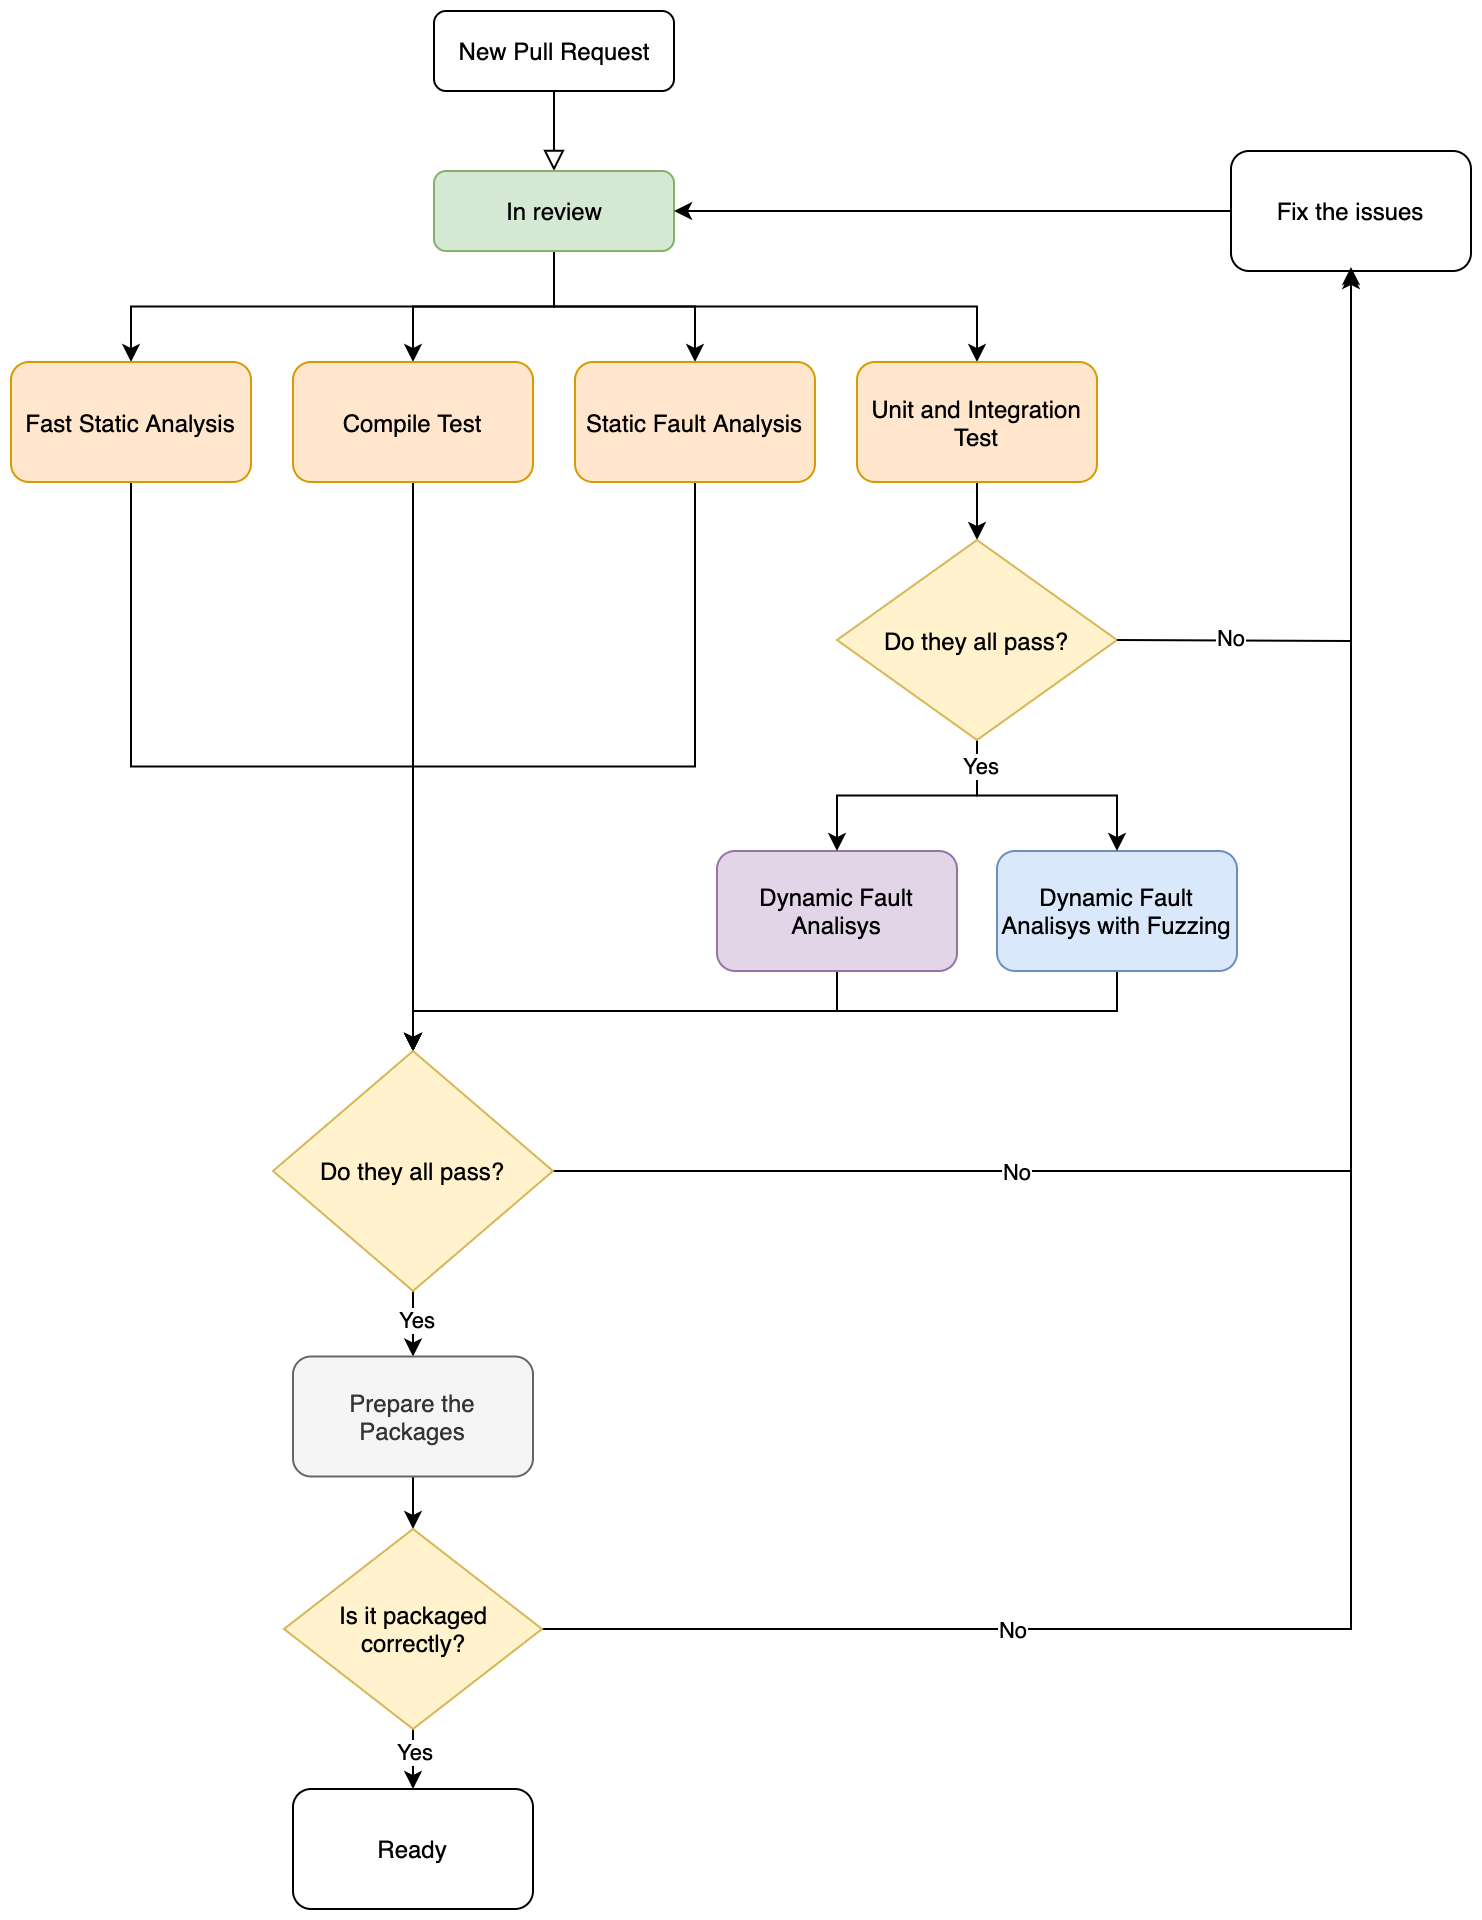

The diagram above was exported from draw.io. Its source (the exported page's mxGraphModel, read from the mxfile embedded in the PNG):
<mxGraphModel dx="1933" dy="972" grid="1" gridSize="10" guides="1" tooltips="1" connect="1" arrows="1" fold="1" page="1" pageScale="1" pageWidth="827" pageHeight="1169" math="0" shadow="0">
  <root>
    <mxCell id="0" />
    <mxCell id="1" parent="0" />
    <mxCell id="2" value="" style="rounded=0;html=1;jettySize=auto;orthogonalLoop=1;fontSize=11;endArrow=block;endFill=0;endSize=8;strokeWidth=1;shadow=0;labelBackgroundColor=none;edgeStyle=orthogonalEdgeStyle;entryX=0.5;entryY=0;entryDx=0;entryDy=0;" edge="1" source="3" target="8" parent="1">
      <mxGeometry relative="1" as="geometry" />
    </mxCell>
    <mxCell id="3" value="New Pull Request" style="rounded=1;whiteSpace=wrap;html=1;fontSize=12;glass=0;strokeWidth=1;shadow=0;" vertex="1" parent="1">
      <mxGeometry x="-538.5" y="51" width="120" height="40" as="geometry" />
    </mxCell>
    <mxCell id="4" style="edgeStyle=orthogonalEdgeStyle;rounded=0;orthogonalLoop=1;jettySize=auto;html=1;exitX=0.5;exitY=1;exitDx=0;exitDy=0;entryX=0.5;entryY=0;entryDx=0;entryDy=0;" edge="1" source="8" target="10" parent="1">
      <mxGeometry relative="1" as="geometry" />
    </mxCell>
    <mxCell id="5" style="edgeStyle=orthogonalEdgeStyle;rounded=0;orthogonalLoop=1;jettySize=auto;html=1;exitX=0.5;exitY=1;exitDx=0;exitDy=0;" edge="1" source="8" target="16" parent="1">
      <mxGeometry relative="1" as="geometry" />
    </mxCell>
    <mxCell id="6" style="edgeStyle=orthogonalEdgeStyle;rounded=0;orthogonalLoop=1;jettySize=auto;html=1;exitX=0.5;exitY=1;exitDx=0;exitDy=0;" edge="1" source="8" target="12" parent="1">
      <mxGeometry relative="1" as="geometry" />
    </mxCell>
    <mxCell id="7" style="edgeStyle=orthogonalEdgeStyle;rounded=0;orthogonalLoop=1;jettySize=auto;html=1;exitX=0.5;exitY=1;exitDx=0;exitDy=0;" edge="1" source="8" target="14" parent="1">
      <mxGeometry relative="1" as="geometry" />
    </mxCell>
    <mxCell id="8" value="In review" style="rounded=1;whiteSpace=wrap;html=1;fontSize=12;glass=0;strokeWidth=1;shadow=0;fillColor=#d5e8d4;strokeColor=#82b366;" vertex="1" parent="1">
      <mxGeometry x="-538.5" y="131" width="120" height="40" as="geometry" />
    </mxCell>
    <mxCell id="9" style="edgeStyle=orthogonalEdgeStyle;rounded=0;orthogonalLoop=1;jettySize=auto;html=1;exitX=0.5;exitY=1;exitDx=0;exitDy=0;entryX=0.5;entryY=0;entryDx=0;entryDy=0;" edge="1" source="10" target="25" parent="1">
      <mxGeometry relative="1" as="geometry" />
    </mxCell>
    <mxCell id="10" value="Fast Static Analysis" style="rounded=1;whiteSpace=wrap;html=1;fillColor=#ffe6cc;strokeColor=#d79b00;" vertex="1" parent="1">
      <mxGeometry x="-750" y="226.5" width="120" height="60" as="geometry" />
    </mxCell>
    <mxCell id="11" style="edgeStyle=orthogonalEdgeStyle;rounded=0;orthogonalLoop=1;jettySize=auto;html=1;exitX=0.5;exitY=1;exitDx=0;exitDy=0;entryX=0.5;entryY=0;entryDx=0;entryDy=0;" edge="1" source="12" target="25" parent="1">
      <mxGeometry relative="1" as="geometry">
        <mxPoint x="-548.5" y="461" as="targetPoint" />
      </mxGeometry>
    </mxCell>
    <mxCell id="12" value="Compile Test" style="rounded=1;whiteSpace=wrap;html=1;fillColor=#ffe6cc;strokeColor=#d79b00;" vertex="1" parent="1">
      <mxGeometry x="-609" y="226.5" width="120" height="60" as="geometry" />
    </mxCell>
    <mxCell id="13" style="edgeStyle=orthogonalEdgeStyle;rounded=0;orthogonalLoop=1;jettySize=auto;html=1;exitX=0.5;exitY=1;exitDx=0;exitDy=0;entryX=0.5;entryY=0;entryDx=0;entryDy=0;" edge="1" source="14" target="25" parent="1">
      <mxGeometry relative="1" as="geometry">
        <mxPoint x="-548.5" y="461" as="targetPoint" />
      </mxGeometry>
    </mxCell>
    <mxCell id="14" value="Static Fault Analysis" style="rounded=1;whiteSpace=wrap;html=1;fillColor=#ffe6cc;strokeColor=#d79b00;" vertex="1" parent="1">
      <mxGeometry x="-468" y="226.5" width="120" height="60" as="geometry" />
    </mxCell>
    <mxCell id="15" style="edgeStyle=orthogonalEdgeStyle;rounded=0;orthogonalLoop=1;jettySize=auto;html=1;exitX=0.5;exitY=1;exitDx=0;exitDy=0;" edge="1" source="16" target="29" parent="1">
      <mxGeometry relative="1" as="geometry" />
    </mxCell>
    <mxCell id="16" value="Unit and Integration&lt;br&gt;Test" style="rounded=1;whiteSpace=wrap;html=1;fillColor=#ffe6cc;strokeColor=#d79b00;" vertex="1" parent="1">
      <mxGeometry x="-327" y="226.5" width="120" height="60" as="geometry" />
    </mxCell>
    <mxCell id="17" style="edgeStyle=orthogonalEdgeStyle;rounded=0;orthogonalLoop=1;jettySize=auto;html=1;exitX=0.5;exitY=1;exitDx=0;exitDy=0;entryX=0.5;entryY=0;entryDx=0;entryDy=0;" edge="1" source="18" target="25" parent="1">
      <mxGeometry relative="1" as="geometry" />
    </mxCell>
    <mxCell id="18" value="Dynamic Fault Analisys" style="rounded=1;whiteSpace=wrap;html=1;fillColor=#e1d5e7;strokeColor=#9673a6;" vertex="1" parent="1">
      <mxGeometry x="-397" y="471" width="120" height="60" as="geometry" />
    </mxCell>
    <mxCell id="19" style="edgeStyle=orthogonalEdgeStyle;rounded=0;orthogonalLoop=1;jettySize=auto;html=1;exitX=0.5;exitY=1;exitDx=0;exitDy=0;entryX=0.5;entryY=0;entryDx=0;entryDy=0;" edge="1" source="20" target="25" parent="1">
      <mxGeometry relative="1" as="geometry" />
    </mxCell>
    <mxCell id="20" value="Dynamic Fault Analisys with Fuzzing" style="rounded=1;whiteSpace=wrap;html=1;fillColor=#dae8fc;strokeColor=#6c8ebf;" vertex="1" parent="1">
      <mxGeometry x="-257" y="471" width="120" height="60" as="geometry" />
    </mxCell>
    <mxCell id="21" style="edgeStyle=orthogonalEdgeStyle;rounded=0;orthogonalLoop=1;jettySize=auto;html=1;exitX=1;exitY=0.5;exitDx=0;exitDy=0;entryX=0.5;entryY=1;entryDx=0;entryDy=0;" edge="1" source="25" target="31" parent="1">
      <mxGeometry relative="1" as="geometry" />
    </mxCell>
    <mxCell id="22" value="No" style="edgeLabel;html=1;align=center;verticalAlign=middle;resizable=0;points=[];" vertex="1" connectable="0" parent="21">
      <mxGeometry x="-0.4565" y="3" relative="1" as="geometry">
        <mxPoint y="3" as="offset" />
      </mxGeometry>
    </mxCell>
    <mxCell id="23" style="edgeStyle=orthogonalEdgeStyle;rounded=0;orthogonalLoop=1;jettySize=auto;html=1;exitX=0.5;exitY=1;exitDx=0;exitDy=0;entryX=0.5;entryY=0;entryDx=0;entryDy=0;" edge="1" source="25" target="33" parent="1">
      <mxGeometry relative="1" as="geometry">
        <mxPoint x="-549" y="731" as="targetPoint" />
      </mxGeometry>
    </mxCell>
    <mxCell id="24" value="Yes" style="edgeLabel;html=1;align=center;verticalAlign=middle;resizable=0;points=[];" vertex="1" connectable="0" parent="23">
      <mxGeometry x="-0.12" y="1" relative="1" as="geometry">
        <mxPoint as="offset" />
      </mxGeometry>
    </mxCell>
    <mxCell id="25" value="Do they all pass?" style="rhombus;whiteSpace=wrap;html=1;fillColor=#fff2cc;strokeColor=#d6b656;" vertex="1" parent="1">
      <mxGeometry x="-619" y="571" width="140" height="120" as="geometry" />
    </mxCell>
    <mxCell id="26" style="edgeStyle=orthogonalEdgeStyle;rounded=0;orthogonalLoop=1;jettySize=auto;html=1;exitX=0.5;exitY=1;exitDx=0;exitDy=0;" edge="1" source="29" target="18" parent="1">
      <mxGeometry relative="1" as="geometry" />
    </mxCell>
    <mxCell id="27" style="edgeStyle=orthogonalEdgeStyle;rounded=0;orthogonalLoop=1;jettySize=auto;html=1;exitX=0.5;exitY=1;exitDx=0;exitDy=0;entryX=0.5;entryY=0;entryDx=0;entryDy=0;" edge="1" source="29" target="20" parent="1">
      <mxGeometry relative="1" as="geometry" />
    </mxCell>
    <mxCell id="28" value="Yes" style="edgeLabel;html=1;align=center;verticalAlign=middle;resizable=0;points=[];" vertex="1" connectable="0" parent="27">
      <mxGeometry x="-0.8008" y="1" relative="1" as="geometry">
        <mxPoint y="1" as="offset" />
      </mxGeometry>
    </mxCell>
    <mxCell id="29" value="Do they all pass?" style="rhombus;whiteSpace=wrap;html=1;fillColor=#fff2cc;strokeColor=#d6b656;" vertex="1" parent="1">
      <mxGeometry x="-337" y="315.5" width="140" height="100" as="geometry" />
    </mxCell>
    <mxCell id="30" style="edgeStyle=orthogonalEdgeStyle;rounded=0;orthogonalLoop=1;jettySize=auto;html=1;exitX=0;exitY=0.5;exitDx=0;exitDy=0;entryX=1;entryY=0.5;entryDx=0;entryDy=0;" edge="1" source="31" target="8" parent="1">
      <mxGeometry relative="1" as="geometry" />
    </mxCell>
    <mxCell id="31" value="Fix the issues" style="rounded=1;whiteSpace=wrap;html=1;" vertex="1" parent="1">
      <mxGeometry x="-140" y="121" width="120" height="60" as="geometry" />
    </mxCell>
    <mxCell id="32" style="edgeStyle=orthogonalEdgeStyle;rounded=0;orthogonalLoop=1;jettySize=auto;html=1;exitX=0.5;exitY=1;exitDx=0;exitDy=0;entryX=0.5;entryY=0;entryDx=0;entryDy=0;" edge="1" source="33" target="38" parent="1">
      <mxGeometry relative="1" as="geometry" />
    </mxCell>
    <mxCell id="33" value="Prepare the Packages" style="rounded=1;whiteSpace=wrap;html=1;fillColor=#f5f5f5;strokeColor=#666666;fontColor=#333333;" vertex="1" parent="1">
      <mxGeometry x="-609" y="723.75" width="120" height="60" as="geometry" />
    </mxCell>
    <mxCell id="34" style="edgeStyle=orthogonalEdgeStyle;rounded=0;orthogonalLoop=1;jettySize=auto;html=1;exitX=1;exitY=0.5;exitDx=0;exitDy=0;" edge="1" source="38" parent="1">
      <mxGeometry relative="1" as="geometry">
        <mxPoint x="-80" y="179" as="targetPoint" />
      </mxGeometry>
    </mxCell>
    <mxCell id="35" value="No" style="edgeLabel;html=1;align=center;verticalAlign=middle;resizable=0;points=[];" vertex="1" connectable="0" parent="34">
      <mxGeometry x="-0.624" y="-1" relative="1" as="geometry">
        <mxPoint x="30.5" y="-1" as="offset" />
      </mxGeometry>
    </mxCell>
    <mxCell id="36" style="edgeStyle=orthogonalEdgeStyle;rounded=0;orthogonalLoop=1;jettySize=auto;html=1;exitX=0.5;exitY=1;exitDx=0;exitDy=0;" edge="1" source="38" target="39" parent="1">
      <mxGeometry relative="1" as="geometry" />
    </mxCell>
    <mxCell id="37" value="Yes" style="edgeLabel;html=1;align=center;verticalAlign=middle;resizable=0;points=[];" vertex="1" connectable="0" parent="36">
      <mxGeometry x="0.24" relative="1" as="geometry">
        <mxPoint as="offset" />
      </mxGeometry>
    </mxCell>
    <mxCell id="38" value="Is it packaged correctly?" style="rhombus;whiteSpace=wrap;html=1;fillColor=#fff2cc;strokeColor=#d6b656;" vertex="1" parent="1">
      <mxGeometry x="-613.5" y="810" width="129" height="100" as="geometry" />
    </mxCell>
    <mxCell id="39" value="Ready" style="rounded=1;whiteSpace=wrap;html=1;" vertex="1" parent="1">
      <mxGeometry x="-609" y="940" width="120" height="60" as="geometry" />
    </mxCell>
    <mxCell id="40" value="" style="endArrow=none;html=1;exitX=1;exitY=0.5;exitDx=0;exitDy=0;" edge="1" source="29" parent="1">
      <mxGeometry width="50" height="50" relative="1" as="geometry">
        <mxPoint x="-260" y="560" as="sourcePoint" />
        <mxPoint x="-80" y="366" as="targetPoint" />
      </mxGeometry>
    </mxCell>
    <mxCell id="41" value="No" style="edgeLabel;html=1;align=center;verticalAlign=middle;resizable=0;points=[];" vertex="1" connectable="0" parent="40">
      <mxGeometry x="-0.0428" y="1" relative="1" as="geometry">
        <mxPoint as="offset" />
      </mxGeometry>
    </mxCell>
  </root>
</mxGraphModel>